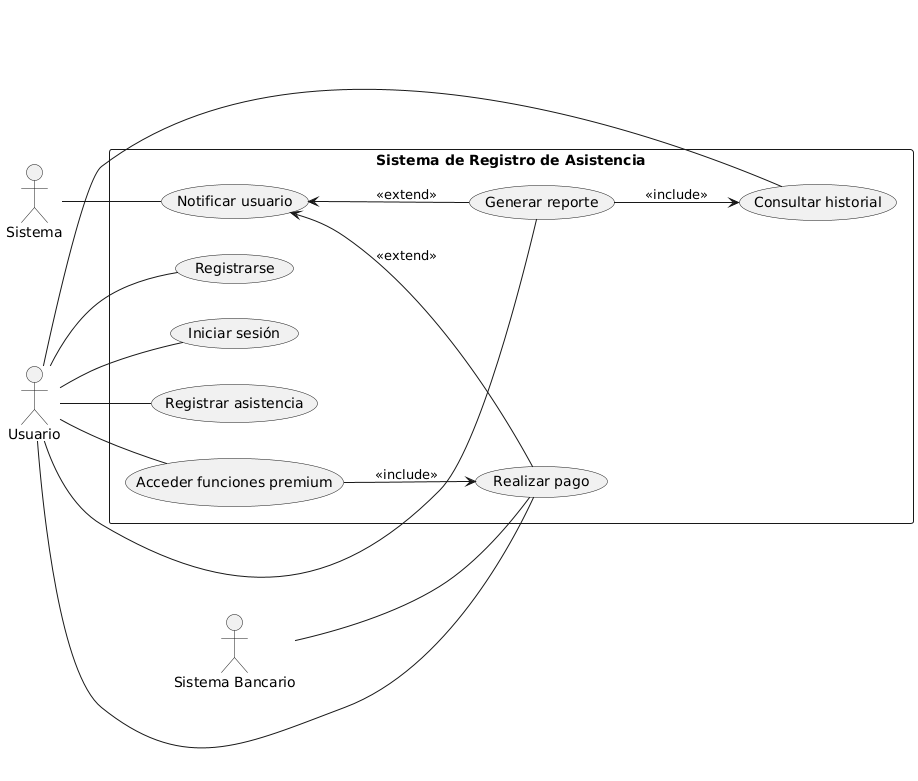

The diagram above was rendered by PlantUML. Its source (embedded in the PNG):
@startuml
left to right direction

actor "Usuario" as U
actor "Sistema" as SYS
actor "Sistema Bancario" as SB

rectangle "Sistema de Registro de Asistencia" as SRA {
  (Registrarse) as UC1
  (Iniciar sesión) as UC2
  (Registrar asistencia) as UC3
  (Consultar historial) as UC4
  (Generar reporte) as UC5
  (Realizar pago) as UC6
  (Acceder funciones premium) as UC7
  (Notificar usuario) as UC8

  UC7 --> UC6 : <<include>>
  UC5 --> UC4 : <<include>>

  UC8 <-- UC5 : <<extend>>
  UC8 <-- UC6 : <<extend>>
}

U -- UC1
U -- UC2
U -- UC3
U -- UC4
U -- UC5
U -- UC6
U -- UC7

SYS -- UC8
SB -- UC6
@enduml